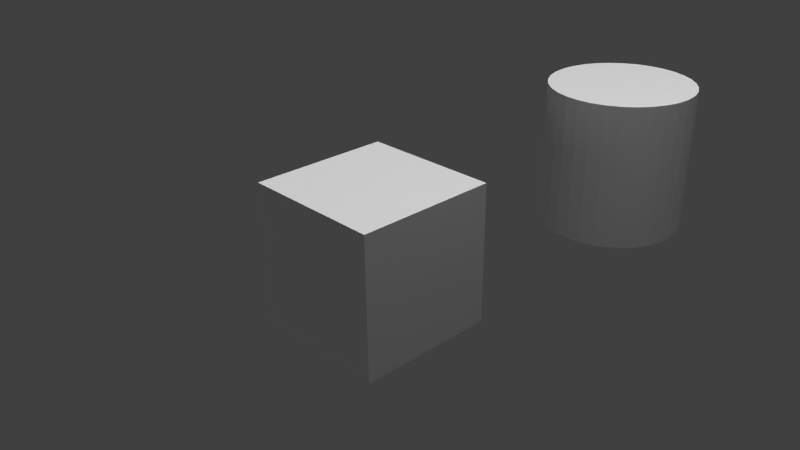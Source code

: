 # Source: test_scene.blend  (saved by Blender 2.76.0; exported with 4.5.12 LTS)
import bpy
from mathutils import Matrix  # noqa: F401  (used for matrix-valued properties, if any)

bpy.ops.wm.read_factory_settings(use_empty=True)
scene = bpy.context.scene
scene.name = 'Scene'

# ---- collections
col_collection_1 = bpy.data.collections.new('Collection 1'); scene.collection.children.link(col_collection_1)

# ---- materials (node trees are filled in below, after node groups)
mat_material = bpy.data.materials.new('Material')
mat_material.alpha_threshold = 0.0
mat_material.use_transparent_shadow = False
mat_material.roughness = 0.5
mat_material.line_color = (0.0, 0.0, 0.0, 1.0)

# ---- material node trees

# ---- world
world_world = bpy.data.worlds.new('World'); scene.world = world_world
world_world.color = (0.05088, 0.05088, 0.05088)
world_world.use_sun_shadow = False
world_world.sun_shadow_jitter_overblur = 0.0
world_world.cycles.sampling_method = 'MANUAL'
world_world.cycles.sample_map_resolution = 256

# ---- cameras
cam_camera = bpy.data.cameras.new('Camera')
cam_camera.clip_end = 100.0
cam_camera.lens = 35.0
cam_camera.sensor_width = 32.0
cam_camera.sensor_height = 18.0
cam_camera.ortho_scale = 7.314
cam_camera.dof.focus_distance = 0.0
cam_camera.dof.aperture_fstop = 128.0

# ---- lights
light_area = bpy.data.lights.new('Area', 'AREA')
light_area.transmission_factor = 0.0
light_area.energy = 78.54
light_area.shadow_buffer_clip_start = 0.5
light_area.shadow_soft_size = 0.1
light_area.shadow_maximum_resolution = 0.006
light_area.use_absolute_resolution = True
light_area.size = 0.1
light_area.size_y = 0.1
light_area.cycles.use_multiple_importance_sampling = False
light_hemi = bpy.data.lights.new('Hemi', 'SUN')
light_hemi.transmission_factor = 0.0
light_hemi.angle = 0.1993
light_hemi.energy = 1.0
light_hemi.shadow_buffer_clip_start = 0.5
light_hemi.shadow_soft_size = 0.1
light_hemi.shadow_cascade_max_distance = 1000.0
light_hemi.cycles.use_multiple_importance_sampling = False
light_spot = bpy.data.lights.new('Spot', 'SPOT')
light_spot.transmission_factor = 0.0
light_spot.energy = 100.0
light_spot.shadow_buffer_clip_start = 0.5
light_spot.shadow_soft_size = 0.1
light_spot.shadow_maximum_resolution = 0.006
light_spot.use_absolute_resolution = True
light_spot.cycles.use_multiple_importance_sampling = False
light_sun = bpy.data.lights.new('Sun', 'SUN')
light_sun.transmission_factor = 0.0
light_sun.angle = 0.1993
light_sun.energy = 1.0
light_sun.shadow_buffer_clip_start = 0.5
light_sun.shadow_soft_size = 0.1
light_sun.shadow_cascade_max_distance = 1000.0
light_sun.cycles.use_multiple_importance_sampling = False
light_lamp = bpy.data.lights.new('Lamp', 'POINT')
light_lamp.transmission_factor = 0.0
light_lamp.cutoff_distance = 30.0
light_lamp.energy = 100.0
light_lamp.shadow_buffer_clip_start = 1.001
light_lamp.shadow_soft_size = 0.1
light_lamp.shadow_maximum_resolution = 0.006
light_lamp.use_absolute_resolution = True
light_lamp.cycles.use_multiple_importance_sampling = False

# ---- meshes
me_cylinder = bpy.data.meshes.new('Cylinder')
me_cylinder.from_pydata([(0.0, 1.0, -1.0), (0.0, 1.0, 1.0), (0.1951, 0.9808, -1.0), (0.1951, 0.9808, 1.0), (0.3827, 0.9239, -1.0), (0.3827, 0.9239, 1.0), (0.5556, 0.8315, -1.0), (0.5556, 0.8315, 1.0), (0.7071, 0.7071, -1.0), (0.7071, 0.7071, 1.0), (0.8315, 0.5556, -1.0), (0.8315, 0.5556, 1.0), (0.9239, 0.3827, -1.0), (0.9239, 0.3827, 1.0), (0.9808, 0.1951, -1.0), (0.9808, 0.1951, 1.0), (1.0, 7.55e-08, -1.0), (1.0, 7.55e-08, 1.0), (0.9808, -0.1951, -1.0), (0.9808, -0.1951, 1.0), (0.9239, -0.3827, -1.0), (0.9239, -0.3827, 1.0), (0.8315, -0.5556, -1.0), (0.8315, -0.5556, 1.0), (0.7071, -0.7071, -1.0), (0.7071, -0.7071, 1.0), (0.5556, -0.8315, -1.0), (0.5556, -0.8315, 1.0), (0.3827, -0.9239, -1.0), (0.3827, -0.9239, 1.0), (0.1951, -0.9808, -1.0), (0.1951, -0.9808, 1.0), (-3.258e-07, -1.0, -1.0), (-3.258e-07, -1.0, 1.0), (-0.1951, -0.9808, -1.0), (-0.1951, -0.9808, 1.0), (-0.3827, -0.9239, -1.0), (-0.3827, -0.9239, 1.0), (-0.5556, -0.8315, -1.0), (-0.5556, -0.8315, 1.0), (-0.7071, -0.7071, -1.0), (-0.7071, -0.7071, 1.0), (-0.8315, -0.5556, -1.0), (-0.8315, -0.5556, 1.0), (-0.9239, -0.3827, -1.0), (-0.9239, -0.3827, 1.0), (-0.9808, -0.1951, -1.0), (-0.9808, -0.1951, 1.0), (-1.0, 9.656e-07, -1.0), (-1.0, 9.656e-07, 1.0), (-0.9808, 0.1951, -1.0), (-0.9808, 0.1951, 1.0), (-0.9239, 0.3827, -1.0), (-0.9239, 0.3827, 1.0), (-0.8315, 0.5556, -1.0), (-0.8315, 0.5556, 1.0), (-0.7071, 0.7071, -1.0), (-0.7071, 0.7071, 1.0), (-0.5556, 0.8315, -1.0), (-0.5556, 0.8315, 1.0), (-0.3827, 0.9239, -1.0), (-0.3827, 0.9239, 1.0), (-0.1951, 0.9808, -1.0), (-0.1951, 0.9808, 1.0)], [], [(0, 1, 3, 2), (2, 3, 5, 4), (4, 5, 7, 6), (6, 7, 9, 8), (8, 9, 11, 10), (10, 11, 13, 12), (12, 13, 15, 14), (14, 15, 17, 16), (16, 17, 19, 18), (18, 19, 21, 20), (20, 21, 23, 22), (22, 23, 25, 24), (24, 25, 27, 26), (26, 27, 29, 28), (28, 29, 31, 30), (30, 31, 33, 32), (32, 33, 35, 34), (34, 35, 37, 36), (36, 37, 39, 38), (38, 39, 41, 40), (40, 41, 43, 42), (42, 43, 45, 44), (44, 45, 47, 46), (46, 47, 49, 48), (48, 49, 51, 50), (50, 51, 53, 52), (52, 53, 55, 54), (54, 55, 57, 56), (56, 57, 59, 58), (58, 59, 61, 60), (3, 1, 63, 61, 59, 57, 55, 53, 51, 49, 47, 45, 43, 41, 39, 37, 35, 33, 31, 29, 27, 25, 23, 21, 19, 17, 15, 13, 11, 9, 7, 5), (62, 63, 1, 0), (60, 61, 63, 62), (0, 2, 4, 6, 8, 10, 12, 14, 16, 18, 20, 22, 24, 26, 28, 30, 32, 34, 36, 38, 40, 42, 44, 46, 48, 50, 52, 54, 56, 58, 60, 62)])
me_cylinder.use_remesh_preserve_volume = False
me_cylinder.use_remesh_preserve_attributes = False
me_cylinder.use_mirror_vertex_groups = False
me_cylinder.update()
me_cube = bpy.data.meshes.new('Cube')
me_cube.from_pydata([(1.0, 1.0, -1.0), (1.0, -1.0, -1.0), (-1.0, -1.0, -1.0), (-1.0, 1.0, -1.0), (1.0, 1.0, 1.0), (1.0, -1.0, 1.0), (-1.0, -1.0, 1.0), (-1.0, 1.0, 1.0)], [], [(0, 1, 2, 3), (4, 7, 6, 5), (0, 4, 5, 1), (1, 5, 6, 2), (2, 6, 7, 3), (4, 0, 3, 7)])
me_cube.materials.append(mat_material)
me_cube.use_remesh_preserve_volume = False
me_cube.use_remesh_preserve_attributes = False
me_cube.use_mirror_vertex_groups = False
me_cube.update()

# ---- objects
ob_cylinder = bpy.data.objects.new('Cylinder', me_cylinder)
ob_area = bpy.data.objects.new('Area', light_area)
ob_hemi = bpy.data.objects.new('Hemi', light_hemi)
ob_spot = bpy.data.objects.new('Spot', light_spot)
ob_sun = bpy.data.objects.new('Sun', light_sun)
ob_cube = bpy.data.objects.new('Cube', me_cube)
ob_lamp = bpy.data.objects.new('Lamp', light_lamp)
ob_camera = bpy.data.objects.new('Camera', cam_camera)

# ---- transforms, parenting, visibility, modifiers, constraints
ob_cylinder.location = (1.162, 3.541, 0.7393)
ob_cylinder.lineart.crease_threshold = 0.0
ob_area.location = (0.0, 0.0, 0.0)
ob_area.lineart.crease_threshold = 0.0
ob_hemi.location = (0.0, 0.0, 0.0)
ob_hemi.lineart.crease_threshold = 0.0
ob_spot.location = (0.0, 0.0, 0.0)
ob_spot.lineart.crease_threshold = 0.0
ob_sun.location = (0.0, 0.0, 0.0)
ob_sun.lineart.crease_threshold = 0.0
ob_cube.location = (0.0, 0.0, 0.0)
ob_cube.lock_rotations_4d = False
ob_cube.empty_display_type = 'ARROWS'
ob_cube.lineart.crease_threshold = 0.0
ob_lamp.location = (4.076, 1.005, 5.904)
ob_lamp.rotation_euler = (0.6503, 0.05522, 1.866)
ob_lamp.lock_rotations_4d = False
ob_lamp.empty_display_type = 'ARROWS'
ob_lamp.color = (0.0, 0.0, 0.0, 0.0)
ob_lamp.lineart.crease_threshold = 0.0
ob_camera.location = (7.481, -6.508, 5.344)
ob_camera.rotation_euler = (1.109, 0.01082, 0.8149)
ob_camera.lock_rotations_4d = False
ob_camera.empty_display_type = 'ARROWS'
ob_camera.color = (0.0, 0.0, 0.0, 0.0)
ob_camera.display_type = 'WIRE'
ob_camera.lineart.crease_threshold = 0.0

# ---- collection membership
col_collection_1.objects.link(ob_cylinder)
col_collection_1.objects.link(ob_area)
col_collection_1.objects.link(ob_hemi)
col_collection_1.objects.link(ob_spot)
col_collection_1.objects.link(ob_sun)
col_collection_1.objects.link(ob_cube)
col_collection_1.objects.link(ob_lamp)
col_collection_1.objects.link(ob_camera)

# ---- scene / render settings (as saved in the file)
scene.camera = ob_camera
scene.frame_start = 1; scene.frame_end = 250; scene.frame_set(1)
scene.render.engine = 'BLENDER_EEVEE_NEXT'
scene.render.resolution_percentage = 50
scene.render.dither_intensity = 0.0
scene.cycles.use_denoising = False
scene.cycles.samples = 10
scene.cycles.sampling_pattern = 'TABULATED_SOBOL'
scene.cycles.light_sampling_threshold = 0.0
scene.cycles.use_adaptive_sampling = False
scene.cycles.use_light_tree = False
scene.cycles.blur_glossy = 0.0
scene.cycles.pixel_filter_type = 'GAUSSIAN'
scene.cycles.sample_clamp_indirect = 0.0
scene.view_settings.view_transform = 'Standard'
bpy.context.view_layer.update()
